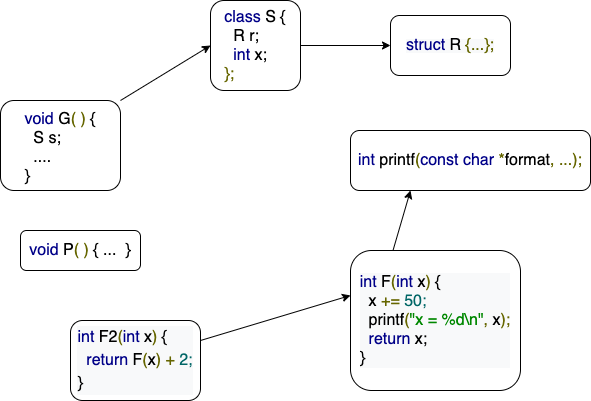

The diagram above was exported from draw.io. Its source (the exported page's mxGraphModel, read from the mxfile embedded in the PNG):
<mxGraphModel dx="1773" dy="486" grid="1" gridSize="10" guides="1" tooltips="1" connect="1" arrows="1" fold="1" page="1" pageScale="1" pageWidth="827" pageHeight="1169" math="0" shadow="0">
  <root>
    <mxCell id="0" />
    <mxCell id="1" parent="0" />
    <mxCell id="spsJDdq0i0NpV82C2pTg-7" value="&lt;p dir=&quot;ltr&quot; style=&quot;box-sizing: border-box ; margin: 0pt 0px ; color: rgb(119 , 68 , 0) ; font-family: &amp;#34;arial&amp;#34; , &amp;#34;helvetica&amp;#34; ; font-size: 11px ; text-align: left ; line-height: 1.2&quot;&gt;&lt;span style=&quot;box-sizing: border-box ; font-size: 12pt ; font-family: &amp;#34;consolas&amp;#34; , sans-serif ; color: rgb(0 , 0 , 136) ; background-color: transparent ; vertical-align: baseline&quot;&gt;class&lt;/span&gt;&lt;span style=&quot;box-sizing: border-box ; font-size: 12pt ; font-family: &amp;#34;consolas&amp;#34; , sans-serif ; color: rgb(0 , 0 , 0) ; background-color: transparent ; vertical-align: baseline&quot;&gt;&amp;nbsp;S {&lt;/span&gt;&lt;/p&gt;&lt;p dir=&quot;ltr&quot; style=&quot;box-sizing: border-box ; margin: 0pt 0px ; color: rgb(119 , 68 , 0) ; font-family: &amp;#34;arial&amp;#34; , &amp;#34;helvetica&amp;#34; ; font-size: 11px ; text-align: left ; line-height: 1.2&quot;&gt;&lt;span style=&quot;box-sizing: border-box ; font-size: 12pt ; font-family: &amp;#34;consolas&amp;#34; , sans-serif ; color: rgb(0 , 0 , 0) ; background-color: transparent ; vertical-align: baseline&quot;&gt;&amp;nbsp;&amp;nbsp;R r;&lt;/span&gt;&lt;/p&gt;&lt;p dir=&quot;ltr&quot; style=&quot;box-sizing: border-box ; margin: 0pt 0px ; color: rgb(119 , 68 , 0) ; font-family: &amp;#34;arial&amp;#34; , &amp;#34;helvetica&amp;#34; ; font-size: 11px ; text-align: left ; line-height: 1.2&quot;&gt;&lt;span style=&quot;box-sizing: border-box ; font-size: 12pt ; font-family: &amp;#34;consolas&amp;#34; , sans-serif ; color: rgb(0 , 0 , 0) ; background-color: transparent ; vertical-align: baseline&quot;&gt;&amp;nbsp;&amp;nbsp;&lt;/span&gt;&lt;span style=&quot;box-sizing: border-box ; font-size: 12pt ; font-family: &amp;#34;consolas&amp;#34; , sans-serif ; color: rgb(0 , 0 , 136) ; background-color: transparent ; vertical-align: baseline&quot;&gt;int&lt;/span&gt;&lt;span style=&quot;box-sizing: border-box ; font-size: 12pt ; font-family: &amp;#34;consolas&amp;#34; , sans-serif ; color: rgb(0 , 0 , 0) ; background-color: transparent ; vertical-align: baseline&quot;&gt;&amp;nbsp;x;&lt;/span&gt;&lt;/p&gt;&lt;p dir=&quot;ltr&quot; style=&quot;box-sizing: border-box ; margin: 0pt 0px ; color: rgb(119 , 68 , 0) ; font-family: &amp;#34;arial&amp;#34; , &amp;#34;helvetica&amp;#34; ; font-size: 11px ; text-align: left ; line-height: 1.2&quot;&gt;&lt;span style=&quot;box-sizing: border-box ; font-size: 12pt ; font-family: &amp;#34;consolas&amp;#34; , sans-serif ; color: rgb(102 , 102 , 0) ; background-color: transparent ; vertical-align: baseline&quot;&gt;};&lt;/span&gt;&lt;/p&gt;" style="rounded=1;whiteSpace=wrap;html=1;" vertex="1" parent="1">
      <mxGeometry x="-440" y="20" width="90" height="90" as="geometry" />
    </mxCell>
    <mxCell id="spsJDdq0i0NpV82C2pTg-8" value="&lt;meta charset=&quot;utf-8&quot;&gt;&lt;p dir=&quot;ltr&quot; style=&quot;box-sizing: border-box ; margin: 0pt 0px ; text-align: left ; line-height: 1.2&quot;&gt;&lt;span style=&quot;box-sizing: border-box ; font-size: 12pt ; font-family: &amp;quot;consolas&amp;quot; , sans-serif ; color: rgb(0 , 0 , 136) ; background-color: transparent ; vertical-align: baseline&quot;&gt;&lt;br class=&quot;Apple-interchange-newline&quot; style=&quot;box-sizing: border-box&quot;&gt;void&lt;/span&gt;&lt;span style=&quot;box-sizing: border-box ; font-size: 12pt ; font-family: &amp;quot;consolas&amp;quot; , sans-serif ; color: rgb(0 , 0 , 0) ; background-color: transparent ; vertical-align: baseline&quot;&gt;&amp;nbsp;&lt;/span&gt;&lt;span style=&quot;box-sizing: border-box ; font-size: 12pt ; font-family: &amp;quot;consolas&amp;quot; , sans-serif ; color: rgb(0 , 0 , 0) ; background-color: transparent ; vertical-align: baseline&quot;&gt;G&lt;/span&gt;&lt;span style=&quot;box-sizing: border-box ; font-size: 12pt ; font-family: &amp;quot;consolas&amp;quot; , sans-serif ; color: rgb(102 , 102 , 0) ; background-color: transparent ; vertical-align: baseline&quot;&gt;( )&lt;/span&gt;&lt;span style=&quot;box-sizing: border-box ; font-size: 12pt ; font-family: &amp;quot;consolas&amp;quot; , sans-serif ; color: rgb(0 , 0 , 0) ; background-color: transparent ; vertical-align: baseline&quot;&gt;&amp;nbsp;{&lt;/span&gt;&lt;/p&gt;&lt;p dir=&quot;ltr&quot; style=&quot;box-sizing: border-box ; margin: 0pt 0px ; text-align: left ; line-height: 1.2&quot;&gt;&lt;span style=&quot;box-sizing: border-box ; font-size: 12pt ; font-family: &amp;quot;consolas&amp;quot; , sans-serif ; color: rgb(0 , 0 , 0) ; background-color: transparent ; vertical-align: baseline&quot;&gt;&amp;nbsp; S s;&lt;br style=&quot;box-sizing: border-box&quot;&gt;&amp;nbsp; ....&lt;/span&gt;&lt;/p&gt;&lt;p dir=&quot;ltr&quot; style=&quot;box-sizing: border-box ; margin: 0pt 0px ; text-align: left ; line-height: 1.2&quot;&gt;&lt;span style=&quot;box-sizing: border-box ; font-size: 12pt ; font-family: &amp;quot;consolas&amp;quot; , sans-serif ; color: rgb(0 , 0 , 0) ; background-color: transparent ; vertical-align: baseline&quot;&gt;}&lt;/span&gt;&lt;/p&gt;&lt;div style=&quot;box-sizing: border-box ; text-align: left&quot;&gt;&lt;br style=&quot;box-sizing: border-box; color: rgb(119, 68, 0); font-family: arial, helvetica; font-size: 11px; font-style: normal; font-weight: 400; letter-spacing: normal; text-align: left; text-indent: 0px; text-transform: none; word-spacing: 0px; background-color: rgb(248, 249, 250);&quot;&gt;&lt;/div&gt;" style="rounded=1;whiteSpace=wrap;html=1;" vertex="1" parent="1">
      <mxGeometry x="-650" y="120" width="120" height="90" as="geometry" />
    </mxCell>
    <mxCell id="spsJDdq0i0NpV82C2pTg-9" value="&lt;meta charset=&quot;utf-8&quot;&gt;&lt;span style=&quot;box-sizing: border-box; font-style: normal; font-weight: 400; letter-spacing: normal; text-align: left; text-indent: 0px; text-transform: none; word-spacing: 0px; background-color: transparent; font-size: 12pt; font-family: consolas, sans-serif; color: rgb(0, 0, 136); vertical-align: baseline;&quot;&gt;void&lt;/span&gt;&lt;span style=&quot;box-sizing: border-box; font-style: normal; font-weight: 400; letter-spacing: normal; text-align: left; text-indent: 0px; text-transform: none; word-spacing: 0px; background-color: transparent; font-size: 12pt; font-family: consolas, sans-serif; color: rgb(0, 0, 0); vertical-align: baseline;&quot;&gt;&amp;nbsp;&lt;/span&gt;&lt;span style=&quot;box-sizing: border-box; font-style: normal; font-weight: 400; letter-spacing: normal; text-align: left; text-indent: 0px; text-transform: none; word-spacing: 0px; background-color: transparent; font-size: 12pt; font-family: consolas, sans-serif; color: rgb(0, 0, 0); vertical-align: baseline;&quot;&gt;P&lt;/span&gt;&lt;span style=&quot;box-sizing: border-box; font-style: normal; font-weight: 400; letter-spacing: normal; text-align: left; text-indent: 0px; text-transform: none; word-spacing: 0px; background-color: transparent; font-size: 12pt; font-family: consolas, sans-serif; color: rgb(102, 102, 0); vertical-align: baseline;&quot;&gt;( )&lt;/span&gt;&lt;span style=&quot;box-sizing: border-box; font-style: normal; font-weight: 400; letter-spacing: normal; text-align: left; text-indent: 0px; text-transform: none; word-spacing: 0px; background-color: transparent; font-size: 12pt; font-family: consolas, sans-serif; color: rgb(0, 0, 0); vertical-align: baseline;&quot;&gt;&amp;nbsp;{ ...&amp;nbsp; }&lt;/span&gt;" style="rounded=1;whiteSpace=wrap;html=1;" vertex="1" parent="1">
      <mxGeometry x="-630" y="250" width="120" height="40" as="geometry" />
    </mxCell>
    <mxCell id="spsJDdq0i0NpV82C2pTg-10" value="&lt;meta charset=&quot;utf-8&quot;&gt;&lt;p dir=&quot;ltr&quot; style=&quot;box-sizing: border-box; margin: 0pt 0px; color: rgb(119, 68, 0); font-family: arial, helvetica; font-size: 11px; font-style: normal; font-weight: 400; letter-spacing: normal; text-indent: 0px; text-transform: none; word-spacing: 0px; background-color: rgb(248, 249, 250); text-align: left; line-height: 1.44;&quot;&gt;&lt;span style=&quot;box-sizing: border-box ; font-size: 12pt ; font-family: &amp;quot;consolas&amp;quot; , sans-serif ; color: rgb(0 , 0 , 136) ; background-color: transparent ; vertical-align: baseline&quot;&gt;int&lt;/span&gt;&lt;span style=&quot;box-sizing: border-box ; font-size: 12pt ; font-family: &amp;quot;consolas&amp;quot; , sans-serif ; color: rgb(0 , 0 , 0) ; background-color: transparent ; vertical-align: baseline&quot;&gt;&amp;nbsp;F2&lt;/span&gt;&lt;span style=&quot;box-sizing: border-box ; font-size: 12pt ; font-family: &amp;quot;consolas&amp;quot; , sans-serif ; color: rgb(102 , 102 , 0) ; background-color: transparent ; vertical-align: baseline&quot;&gt;(&lt;/span&gt;&lt;span style=&quot;box-sizing: border-box ; font-size: 12pt ; font-family: &amp;quot;consolas&amp;quot; , sans-serif ; color: rgb(0 , 0 , 136) ; background-color: transparent ; vertical-align: baseline&quot;&gt;int&lt;/span&gt;&lt;span style=&quot;box-sizing: border-box ; font-size: 12pt ; font-family: &amp;quot;consolas&amp;quot; , sans-serif ; color: rgb(0 , 0 , 0) ; background-color: transparent ; vertical-align: baseline&quot;&gt;&amp;nbsp;x&lt;/span&gt;&lt;span style=&quot;box-sizing: border-box ; font-size: 12pt ; font-family: &amp;quot;consolas&amp;quot; , sans-serif ; color: rgb(102 , 102 , 0) ; background-color: transparent ; vertical-align: baseline&quot;&gt;)&lt;/span&gt;&lt;span style=&quot;box-sizing: border-box ; font-size: 12pt ; font-family: &amp;quot;consolas&amp;quot; , sans-serif ; color: rgb(0 , 0 , 0) ; background-color: transparent ; vertical-align: baseline&quot;&gt;&amp;nbsp;{&lt;/span&gt;&lt;/p&gt;&lt;p dir=&quot;ltr&quot; style=&quot;box-sizing: border-box; margin: 0pt 0px; color: rgb(119, 68, 0); font-family: arial, helvetica; font-size: 11px; font-style: normal; font-weight: 400; letter-spacing: normal; text-indent: 0px; text-transform: none; word-spacing: 0px; background-color: rgb(248, 249, 250); text-align: left; line-height: 1.44;&quot;&gt;&lt;span style=&quot;box-sizing: border-box ; font-size: 12pt ; font-family: &amp;quot;consolas&amp;quot; , sans-serif ; color: rgb(0 , 0 , 0) ; background-color: transparent ; vertical-align: baseline&quot;&gt;&amp;nbsp;&amp;nbsp;&lt;/span&gt;&lt;span style=&quot;box-sizing: border-box ; font-size: 12pt ; font-family: &amp;quot;consolas&amp;quot; , sans-serif ; color: rgb(0 , 0 , 136) ; background-color: transparent ; vertical-align: baseline&quot;&gt;return&lt;/span&gt;&lt;span style=&quot;box-sizing: border-box ; font-size: 12pt ; font-family: &amp;quot;consolas&amp;quot; , sans-serif ; color: rgb(0 , 0 , 0) ; background-color: transparent ; vertical-align: baseline&quot;&gt;&amp;nbsp;F&lt;/span&gt;&lt;span style=&quot;box-sizing: border-box ; font-size: 12pt ; font-family: &amp;quot;consolas&amp;quot; , sans-serif ; color: rgb(102 , 102 , 0) ; background-color: transparent ; vertical-align: baseline&quot;&gt;(&lt;/span&gt;&lt;span style=&quot;box-sizing: border-box ; font-size: 12pt ; font-family: &amp;quot;consolas&amp;quot; , sans-serif ; color: rgb(0 , 0 , 0) ; background-color: transparent ; vertical-align: baseline&quot;&gt;x&lt;/span&gt;&lt;span style=&quot;box-sizing: border-box ; font-size: 12pt ; font-family: &amp;quot;consolas&amp;quot; , sans-serif ; color: rgb(102 , 102 , 0) ; background-color: transparent ; vertical-align: baseline&quot;&gt;)&lt;/span&gt;&lt;span style=&quot;box-sizing: border-box ; font-size: 12pt ; font-family: &amp;quot;consolas&amp;quot; , sans-serif ; color: rgb(0 , 0 , 0) ; background-color: transparent ; vertical-align: baseline&quot;&gt;&amp;nbsp;&lt;/span&gt;&lt;span style=&quot;box-sizing: border-box ; font-size: 12pt ; font-family: &amp;quot;consolas&amp;quot; , sans-serif ; color: rgb(102 , 102 , 0) ; background-color: transparent ; vertical-align: baseline&quot;&gt;+&lt;/span&gt;&lt;span style=&quot;box-sizing: border-box ; font-size: 12pt ; font-family: &amp;quot;consolas&amp;quot; , sans-serif ; color: rgb(0 , 0 , 0) ; background-color: transparent ; vertical-align: baseline&quot;&gt;&amp;nbsp;&lt;/span&gt;&lt;span style=&quot;box-sizing: border-box ; font-size: 12pt ; font-family: &amp;quot;consolas&amp;quot; , sans-serif ; color: rgb(0 , 102 , 102) ; background-color: transparent ; vertical-align: baseline&quot;&gt;2;&lt;/span&gt;&lt;/p&gt;&lt;p dir=&quot;ltr&quot; style=&quot;box-sizing: border-box; margin: 0pt 0px; color: rgb(119, 68, 0); font-family: arial, helvetica; font-size: 11px; font-style: normal; font-weight: 400; letter-spacing: normal; text-indent: 0px; text-transform: none; word-spacing: 0px; background-color: rgb(248, 249, 250); text-align: left; line-height: 1.44;&quot;&gt;&lt;span style=&quot;box-sizing: border-box ; font-size: 12pt ; font-family: &amp;quot;consolas&amp;quot; , sans-serif ; color: rgb(0 , 0 , 0) ; background-color: transparent ; vertical-align: baseline&quot;&gt;}&lt;/span&gt;&lt;/p&gt;" style="rounded=1;whiteSpace=wrap;html=1;" vertex="1" parent="1">
      <mxGeometry x="-580" y="340" width="130" height="80" as="geometry" />
    </mxCell>
    <mxCell id="spsJDdq0i0NpV82C2pTg-11" value="&lt;meta charset=&quot;utf-8&quot;&gt;&lt;p dir=&quot;ltr&quot; style=&quot;box-sizing: border-box; margin: 0pt 0px; color: rgb(119, 68, 0); font-family: arial, helvetica; font-size: 11px; font-style: normal; font-weight: 400; letter-spacing: normal; text-indent: 0px; text-transform: none; word-spacing: 0px; background-color: rgb(248, 249, 250); text-align: left; line-height: 1.2;&quot;&gt;&lt;span style=&quot;box-sizing: border-box ; background-color: transparent ; font-size: 12pt ; font-family: &amp;quot;consolas&amp;quot; , sans-serif ; color: rgb(0 , 0 , 136) ; vertical-align: baseline&quot;&gt;int&lt;/span&gt;&lt;span style=&quot;box-sizing: border-box ; background-color: transparent ; font-size: 12pt ; font-family: &amp;quot;consolas&amp;quot; , sans-serif ; color: rgb(0 , 0 , 0) ; vertical-align: baseline&quot;&gt;&amp;nbsp;F&lt;/span&gt;&lt;span style=&quot;box-sizing: border-box ; background-color: transparent ; font-size: 12pt ; font-family: &amp;quot;consolas&amp;quot; , sans-serif ; color: rgb(102 , 102 , 0) ; vertical-align: baseline&quot;&gt;(&lt;/span&gt;&lt;span style=&quot;box-sizing: border-box ; background-color: transparent ; font-size: 12pt ; font-family: &amp;quot;consolas&amp;quot; , sans-serif ; color: rgb(0 , 0 , 136) ; vertical-align: baseline&quot;&gt;int&lt;/span&gt;&lt;span style=&quot;box-sizing: border-box ; background-color: transparent ; font-size: 12pt ; font-family: &amp;quot;consolas&amp;quot; , sans-serif ; color: rgb(0 , 0 , 0) ; vertical-align: baseline&quot;&gt;&amp;nbsp;x&lt;/span&gt;&lt;span style=&quot;box-sizing: border-box ; background-color: transparent ; font-size: 12pt ; font-family: &amp;quot;consolas&amp;quot; , sans-serif ; color: rgb(102 , 102 , 0) ; vertical-align: baseline&quot;&gt;)&lt;/span&gt;&lt;span style=&quot;box-sizing: border-box ; background-color: transparent ; font-size: 12pt ; font-family: &amp;quot;consolas&amp;quot; , sans-serif ; color: rgb(0 , 0 , 0) ; vertical-align: baseline&quot;&gt;&amp;nbsp;{&lt;/span&gt;&lt;br style=&quot;box-sizing: border-box&quot;&gt;&lt;/p&gt;&lt;p dir=&quot;ltr&quot; style=&quot;box-sizing: border-box; margin: 0pt 0px; color: rgb(119, 68, 0); font-family: arial, helvetica; font-size: 11px; font-style: normal; font-weight: 400; letter-spacing: normal; text-indent: 0px; text-transform: none; word-spacing: 0px; background-color: rgb(248, 249, 250); text-align: left; line-height: 1.2;&quot;&gt;&lt;span style=&quot;box-sizing: border-box ; font-size: 12pt ; font-family: &amp;quot;consolas&amp;quot; , sans-serif ; color: rgb(0 , 0 , 0) ; background-color: transparent ; vertical-align: baseline&quot;&gt;&amp;nbsp;&amp;nbsp;x&amp;nbsp;&lt;/span&gt;&lt;span style=&quot;box-sizing: border-box ; font-size: 12pt ; font-family: &amp;quot;consolas&amp;quot; , sans-serif ; color: rgb(102 , 102 , 0) ; background-color: transparent ; vertical-align: baseline&quot;&gt;+=&lt;/span&gt;&lt;span style=&quot;box-sizing: border-box ; font-size: 12pt ; font-family: &amp;quot;consolas&amp;quot; , sans-serif ; color: rgb(0 , 0 , 0) ; background-color: transparent ; vertical-align: baseline&quot;&gt;&amp;nbsp;&lt;/span&gt;&lt;span style=&quot;box-sizing: border-box ; font-size: 12pt ; font-family: &amp;quot;consolas&amp;quot; , sans-serif ; color: rgb(0 , 102 , 102) ; background-color: transparent ; vertical-align: baseline&quot;&gt;50;&lt;/span&gt;&lt;/p&gt;&lt;p dir=&quot;ltr&quot; style=&quot;box-sizing: border-box; margin: 0pt 0px; color: rgb(119, 68, 0); font-family: arial, helvetica; font-size: 11px; font-style: normal; font-weight: 400; letter-spacing: normal; text-indent: 0px; text-transform: none; word-spacing: 0px; background-color: rgb(248, 249, 250); text-align: left; line-height: 1.2;&quot;&gt;&lt;span style=&quot;box-sizing: border-box ; font-size: 12pt ; font-family: &amp;quot;consolas&amp;quot; , sans-serif ; color: rgb(0 , 0 , 0) ; background-color: transparent ; vertical-align: baseline&quot;&gt;&amp;nbsp;&amp;nbsp;printf&lt;/span&gt;&lt;span style=&quot;box-sizing: border-box ; font-size: 12pt ; font-family: &amp;quot;consolas&amp;quot; , sans-serif ; color: rgb(102 , 102 , 0) ; background-color: transparent ; vertical-align: baseline&quot;&gt;(&lt;/span&gt;&lt;span style=&quot;box-sizing: border-box ; font-size: 12pt ; font-family: &amp;quot;consolas&amp;quot; , sans-serif ; color: rgb(0 , 136 , 0) ; background-color: transparent ; vertical-align: baseline&quot;&gt;&quot;x = %d\n&quot;&lt;/span&gt;&lt;span style=&quot;box-sizing: border-box ; font-size: 12pt ; font-family: &amp;quot;consolas&amp;quot; , sans-serif ; color: rgb(102 , 102 , 0) ; background-color: transparent ; vertical-align: baseline&quot;&gt;,&lt;/span&gt;&lt;span style=&quot;box-sizing: border-box ; font-size: 12pt ; font-family: &amp;quot;consolas&amp;quot; , sans-serif ; color: rgb(0 , 0 , 0) ; background-color: transparent ; vertical-align: baseline&quot;&gt;&amp;nbsp;x&lt;/span&gt;&lt;span style=&quot;box-sizing: border-box ; font-size: 12pt ; font-family: &amp;quot;consolas&amp;quot; , sans-serif ; color: rgb(102 , 102 , 0) ; background-color: transparent ; vertical-align: baseline&quot;&gt;);&lt;/span&gt;&lt;/p&gt;&lt;p dir=&quot;ltr&quot; style=&quot;box-sizing: border-box; margin: 0pt 0px; color: rgb(119, 68, 0); font-family: arial, helvetica; font-size: 11px; font-style: normal; font-weight: 400; letter-spacing: normal; text-indent: 0px; text-transform: none; word-spacing: 0px; background-color: rgb(248, 249, 250); text-align: left; line-height: 1.2;&quot;&gt;&lt;span style=&quot;box-sizing: border-box ; font-size: 12pt ; font-family: &amp;quot;consolas&amp;quot; , sans-serif ; color: rgb(0 , 0 , 0) ; background-color: transparent ; vertical-align: baseline&quot;&gt;&amp;nbsp;&amp;nbsp;&lt;/span&gt;&lt;span style=&quot;box-sizing: border-box ; font-size: 12pt ; font-family: &amp;quot;consolas&amp;quot; , sans-serif ; color: rgb(0 , 0 , 136) ; background-color: transparent ; vertical-align: baseline&quot;&gt;return&lt;/span&gt;&lt;span style=&quot;box-sizing: border-box ; font-size: 12pt ; font-family: &amp;quot;consolas&amp;quot; , sans-serif ; color: rgb(0 , 0 , 0) ; background-color: transparent ; vertical-align: baseline&quot;&gt;&amp;nbsp;x;&lt;/span&gt;&lt;/p&gt;&lt;p dir=&quot;ltr&quot; style=&quot;box-sizing: border-box; margin: 0pt 0px; color: rgb(119, 68, 0); font-family: arial, helvetica; font-size: 11px; font-style: normal; font-weight: 400; letter-spacing: normal; text-indent: 0px; text-transform: none; word-spacing: 0px; background-color: rgb(248, 249, 250); text-align: left; line-height: 1.2;&quot;&gt;&lt;span style=&quot;box-sizing: border-box ; font-size: 12pt ; font-family: &amp;quot;consolas&amp;quot; , sans-serif ; color: rgb(0 , 0 , 0) ; background-color: transparent ; vertical-align: baseline&quot;&gt;}&lt;/span&gt;&lt;/p&gt;" style="rounded=1;whiteSpace=wrap;html=1;" vertex="1" parent="1">
      <mxGeometry x="-300" y="270" width="170" height="140" as="geometry" />
    </mxCell>
    <mxCell id="spsJDdq0i0NpV82C2pTg-12" value="&lt;meta charset=&quot;utf-8&quot;&gt;&lt;b id=&quot;docs-internal-guid-669c254d-7fff-7adf-a7a1-7856d589e023&quot; style=&quot;color: rgb(0, 0, 0); font-family: helvetica; font-size: 12px; font-style: normal; letter-spacing: normal; text-align: left; text-indent: 0px; text-transform: none; word-spacing: 0px; background-color: rgb(248, 249, 250); font-weight: normal;&quot;&gt;&lt;span style=&quot;font-size: 12pt ; font-family: &amp;quot;consolas&amp;quot; , sans-serif ; color: rgb(0 , 0 , 136) ; background-color: transparent ; font-weight: 400 ; font-style: normal ; font-variant: normal ; text-decoration: none ; vertical-align: baseline&quot;&gt;struct&lt;/span&gt;&lt;span style=&quot;font-size: 12pt ; font-family: &amp;quot;consolas&amp;quot; , sans-serif ; color: rgb(0 , 0 , 0) ; background-color: transparent ; font-weight: 400 ; font-style: normal ; font-variant: normal ; text-decoration: none ; vertical-align: baseline&quot;&gt;&lt;span&gt;&amp;nbsp;&lt;/span&gt;R&lt;span&gt;&amp;nbsp;&lt;/span&gt;&lt;/span&gt;&lt;span style=&quot;font-size: 12pt ; font-family: &amp;quot;consolas&amp;quot; , sans-serif ; color: rgb(102 , 102 , 0) ; background-color: transparent ; font-weight: 400 ; font-style: normal ; font-variant: normal ; text-decoration: none ; vertical-align: baseline&quot;&gt;{...};&lt;/span&gt;&lt;/b&gt;" style="rounded=1;whiteSpace=wrap;html=1;" vertex="1" parent="1">
      <mxGeometry x="-260" y="35" width="120" height="60" as="geometry" />
    </mxCell>
    <mxCell id="spsJDdq0i0NpV82C2pTg-13" value="&lt;meta charset=&quot;utf-8&quot;&gt;&lt;span style=&quot;box-sizing: border-box; font-style: normal; font-weight: 400; letter-spacing: normal; text-indent: 0px; text-transform: none; word-spacing: 0px; background-color: transparent; text-align: left; font-size: 12pt; font-family: consolas, sans-serif; color: rgb(0, 0, 136); vertical-align: baseline;&quot;&gt;int&lt;/span&gt;&lt;span style=&quot;box-sizing: border-box; font-style: normal; font-weight: 400; letter-spacing: normal; text-indent: 0px; text-transform: none; word-spacing: 0px; background-color: transparent; text-align: left; font-size: 12pt; font-family: consolas, sans-serif; color: rgb(0, 0, 0); vertical-align: baseline;&quot;&gt;&amp;nbsp;printf&lt;/span&gt;&lt;span style=&quot;box-sizing: border-box; font-style: normal; font-weight: 400; letter-spacing: normal; text-indent: 0px; text-transform: none; word-spacing: 0px; background-color: transparent; text-align: left; font-size: 12pt; font-family: consolas, sans-serif; color: rgb(102, 102, 0); vertical-align: baseline;&quot;&gt;(&lt;/span&gt;&lt;span style=&quot;box-sizing: border-box; font-style: normal; font-weight: 400; letter-spacing: normal; text-indent: 0px; text-transform: none; word-spacing: 0px; background-color: transparent; text-align: left; font-size: 12pt; font-family: consolas, sans-serif; color: rgb(0, 0, 136); vertical-align: baseline;&quot;&gt;const&lt;/span&gt;&lt;span style=&quot;box-sizing: border-box; font-style: normal; font-weight: 400; letter-spacing: normal; text-indent: 0px; text-transform: none; word-spacing: 0px; background-color: transparent; text-align: left; font-size: 12pt; font-family: consolas, sans-serif; color: rgb(0, 0, 0); vertical-align: baseline;&quot;&gt;&amp;nbsp;&lt;/span&gt;&lt;span style=&quot;box-sizing: border-box; font-style: normal; font-weight: 400; letter-spacing: normal; text-indent: 0px; text-transform: none; word-spacing: 0px; background-color: transparent; text-align: left; font-size: 12pt; font-family: consolas, sans-serif; color: rgb(0, 0, 136); vertical-align: baseline;&quot;&gt;char&lt;/span&gt;&lt;span style=&quot;box-sizing: border-box; font-style: normal; font-weight: 400; letter-spacing: normal; text-indent: 0px; text-transform: none; word-spacing: 0px; background-color: transparent; text-align: left; font-size: 12pt; font-family: consolas, sans-serif; color: rgb(0, 0, 0); vertical-align: baseline;&quot;&gt;&amp;nbsp;&lt;/span&gt;&lt;span style=&quot;box-sizing: border-box; font-style: normal; font-weight: 400; letter-spacing: normal; text-indent: 0px; text-transform: none; word-spacing: 0px; background-color: transparent; text-align: left; font-size: 12pt; font-family: consolas, sans-serif; color: rgb(102, 102, 0); vertical-align: baseline;&quot;&gt;*&lt;/span&gt;&lt;span style=&quot;box-sizing: border-box; font-style: normal; font-weight: 400; letter-spacing: normal; text-indent: 0px; text-transform: none; word-spacing: 0px; background-color: transparent; text-align: left; font-size: 12pt; font-family: consolas, sans-serif; color: rgb(0, 0, 0); vertical-align: baseline;&quot;&gt;format&lt;/span&gt;&lt;span style=&quot;box-sizing: border-box; font-style: normal; font-weight: 400; letter-spacing: normal; text-indent: 0px; text-transform: none; word-spacing: 0px; background-color: transparent; text-align: left; font-size: 12pt; font-family: consolas, sans-serif; color: rgb(102, 102, 0); vertical-align: baseline;&quot;&gt;,&lt;/span&gt;&lt;span style=&quot;box-sizing: border-box; font-style: normal; font-weight: 400; letter-spacing: normal; text-indent: 0px; text-transform: none; word-spacing: 0px; background-color: transparent; text-align: left; font-size: 12pt; font-family: consolas, sans-serif; color: rgb(0, 0, 0); vertical-align: baseline;&quot;&gt;&amp;nbsp;&lt;/span&gt;&lt;span style=&quot;box-sizing: border-box; font-style: normal; font-weight: 400; letter-spacing: normal; text-indent: 0px; text-transform: none; word-spacing: 0px; background-color: transparent; text-align: left; font-size: 12pt; font-family: consolas, sans-serif; color: rgb(102, 102, 0); vertical-align: baseline;&quot;&gt;...);&lt;/span&gt;" style="rounded=1;whiteSpace=wrap;html=1;" vertex="1" parent="1">
      <mxGeometry x="-300" y="150" width="240" height="60" as="geometry" />
    </mxCell>
    <mxCell id="spsJDdq0i0NpV82C2pTg-14" value="" style="endArrow=classic;html=1;exitX=1;exitY=0.25;exitDx=0;exitDy=0;entryX=0;entryY=0.321;entryDx=0;entryDy=0;entryPerimeter=0;" edge="1" parent="1" source="spsJDdq0i0NpV82C2pTg-10" target="spsJDdq0i0NpV82C2pTg-11">
      <mxGeometry width="50" height="50" relative="1" as="geometry">
        <mxPoint x="-370" y="270" as="sourcePoint" />
        <mxPoint x="-320" y="220" as="targetPoint" />
      </mxGeometry>
    </mxCell>
    <mxCell id="spsJDdq0i0NpV82C2pTg-15" value="" style="endArrow=classic;html=1;exitX=0.25;exitY=0;exitDx=0;exitDy=0;entryX=0.25;entryY=1;entryDx=0;entryDy=0;" edge="1" parent="1" source="spsJDdq0i0NpV82C2pTg-11" target="spsJDdq0i0NpV82C2pTg-13">
      <mxGeometry width="50" height="50" relative="1" as="geometry">
        <mxPoint x="-360" y="270" as="sourcePoint" />
        <mxPoint x="-310" y="220" as="targetPoint" />
      </mxGeometry>
    </mxCell>
    <mxCell id="spsJDdq0i0NpV82C2pTg-16" value="" style="endArrow=classic;html=1;entryX=0;entryY=0.5;entryDx=0;entryDy=0;exitX=1;exitY=0;exitDx=0;exitDy=0;" edge="1" parent="1" source="spsJDdq0i0NpV82C2pTg-8" target="spsJDdq0i0NpV82C2pTg-7">
      <mxGeometry width="50" height="50" relative="1" as="geometry">
        <mxPoint x="-360" y="270" as="sourcePoint" />
        <mxPoint x="-310" y="220" as="targetPoint" />
      </mxGeometry>
    </mxCell>
    <mxCell id="spsJDdq0i0NpV82C2pTg-17" value="" style="endArrow=classic;html=1;entryX=0;entryY=0.5;entryDx=0;entryDy=0;exitX=1;exitY=0.5;exitDx=0;exitDy=0;" edge="1" parent="1" source="spsJDdq0i0NpV82C2pTg-7" target="spsJDdq0i0NpV82C2pTg-12">
      <mxGeometry width="50" height="50" relative="1" as="geometry">
        <mxPoint x="-360" y="270" as="sourcePoint" />
        <mxPoint x="-310" y="220" as="targetPoint" />
      </mxGeometry>
    </mxCell>
  </root>
</mxGraphModel>